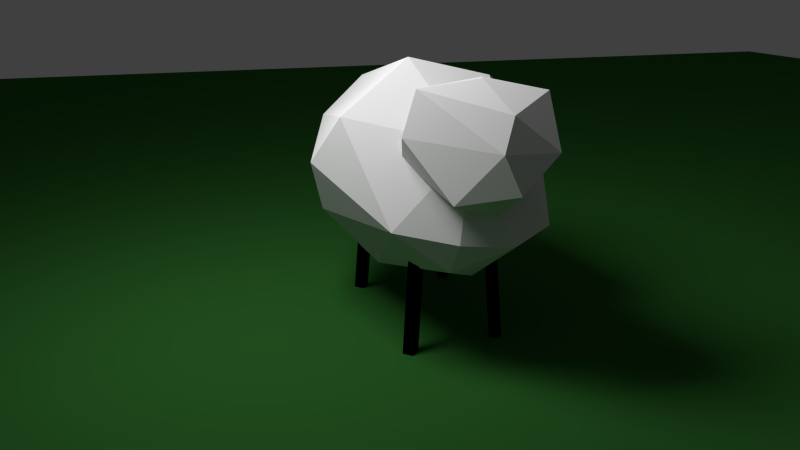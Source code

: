 # Source: sheep.blend  (saved by Blender 2.76.0; exported with 4.5.12 LTS)
import bpy
from mathutils import Matrix  # noqa: F401  (used for matrix-valued properties, if any)

bpy.ops.wm.read_factory_settings(use_empty=True)
scene = bpy.context.scene
scene.name = 'Scene'

# ---- collections
col_collection_1 = bpy.data.collections.new('Collection 1'); scene.collection.children.link(col_collection_1)

# ---- materials (node trees are filled in below, after node groups)
mat_material = bpy.data.materials.new('Material')
mat_material.alpha_threshold = 0.0
mat_material.roughness = 0.5
mat_grass = bpy.data.materials.new('Grass')
mat_grass.alpha_threshold = 0.0
mat_grass.roughness = 0.5
mat_legs = bpy.data.materials.new('Legs')
mat_legs.alpha_threshold = 0.0
mat_legs.diffuse_color = (0.0, 0.0, 0.0, 1.0)
mat_legs.roughness = 0.5
mat_body = bpy.data.materials.new('Body')
mat_body.alpha_threshold = 0.0
mat_body.roughness = 0.5

# ---- material node trees
mat_material.use_nodes = True; mat_material.node_tree.nodes.clear()
_N = mat_material.node_tree.nodes; _L = mat_material.node_tree.links
n0 = _N.new('ShaderNodeOutputMaterial'); n0.name = 'Material Output'; n0.location = (300, 300)
n1 = _N.new('ShaderNodeEmission'); n1.name = 'Emission'; n1.location = (10, 300)
n1.inputs[0].default_value = (0.8, 0.8, 0.8, 1.0)
n1.inputs[1].default_value = 15.6
_L.new(n1.outputs[0], n0.inputs[0])
n0.is_active_output = True
mat_grass.use_nodes = True; mat_grass.node_tree.nodes.clear()
_N = mat_grass.node_tree.nodes; _L = mat_grass.node_tree.links
n0 = _N.new('ShaderNodeOutputMaterial'); n0.name = 'Material Output'; n0.location = (300, 300)
n1 = _N.new('ShaderNodeBsdfDiffuse'); n1.name = 'Diffuse BSDF'; n1.location = (10, 300)
n1.inputs[0].default_value = (0.02926, 0.1376, 0.02489, 1.0)
n1.inputs[1].default_value = 0.4832
_L.new(n1.outputs[0], n0.inputs[0])
n0.is_active_output = True
mat_legs.use_nodes = True; mat_legs.node_tree.nodes.clear()
_N = mat_legs.node_tree.nodes; _L = mat_legs.node_tree.links
n0 = _N.new('ShaderNodeOutputMaterial'); n0.name = 'Material Output'; n0.location = (300, 300)
n1 = _N.new('ShaderNodeBsdfDiffuse'); n1.name = 'Diffuse BSDF'; n1.location = (10, 300)
n1.inputs[0].default_value = (0.0, 0.0, 0.0, 1.0)
n1.inputs[1].default_value = 1.0
_L.new(n1.outputs[0], n0.inputs[0])
n0.is_active_output = True
mat_body.use_nodes = True; mat_body.node_tree.nodes.clear()
_N = mat_body.node_tree.nodes; _L = mat_body.node_tree.links
n0 = _N.new('ShaderNodeOutputMaterial'); n0.name = 'Material Output'; n0.location = (300, 300)
n1 = _N.new('ShaderNodeBsdfDiffuse'); n1.name = 'Diffuse BSDF'; n1.location = (10, 300)
n1.inputs[1].default_value = 0.5101
_L.new(n1.outputs[0], n0.inputs[0])
n0.is_active_output = True

# ---- world
world_world = bpy.data.worlds.new('World'); scene.world = world_world
world_world.color = (0.05088, 0.05088, 0.05088)
world_world.use_sun_shadow = False
world_world.sun_shadow_jitter_overblur = 0.0
world_world.cycles.sampling_method = 'MANUAL'
world_world.cycles.sample_map_resolution = 256

# ---- cameras
cam_camera = bpy.data.cameras.new('Camera')
cam_camera.clip_end = 100.0
cam_camera.lens = 35.0
cam_camera.sensor_width = 32.0
cam_camera.sensor_height = 18.0
cam_camera.display_size = 2.0
cam_camera.dof.focus_distance = 0.0

# ---- meshes
me_plane_001 = bpy.data.meshes.new('Plane.001')
me_plane_001.from_pydata([(-1.0, -1.0, 0.0), (1.0, -1.0, 0.0), (-1.0, 1.0, 0.0), (1.0, 1.0, 0.0)], [], [(0, 1, 3, 2)])
me_plane_001.materials.append(mat_material)
me_plane_001.use_remesh_preserve_volume = False
me_plane_001.use_remesh_preserve_attributes = False
me_plane_001.use_mirror_vertex_groups = False
me_plane_001.update()
me_plane = bpy.data.meshes.new('Plane')
me_plane.from_pydata([(-1.0, -1.0, 0.0), (1.0, -1.0, 0.0), (-1.0, 1.0, 0.0), (1.0, 1.0, 0.0)], [], [(0, 1, 3, 2)])
me_plane.materials.append(mat_grass)
me_plane.use_remesh_preserve_volume = False
me_plane.use_remesh_preserve_attributes = False
me_plane.use_mirror_vertex_groups = False
me_plane.update()
me_icosphere = bpy.data.meshes.new('Icosphere')
me_icosphere.from_pydata([(-0.2425, 0.2328, 0.9463), (-0.1803, 3.101, 1.281), (0.1152, 2.883, 2.067), (0.2629, 0.1417, 1.094), (0.8432, 0.9093, 1.099), (0.4217, 1.383, 0.655), (-0.2866, 1.424, 0.6256), (-0.1625, 2.288, 0.7693), (0.2696, 2.868, 1.042), (1.051, 1.375, 1.673), (9.052e-09, -0.1431, 1.62), (0.6548, 0.2135, 1.905), (-0.993, 1.122, 1.387), (-0.6548, 0.2135, 1.335), (-0.6652, 2.729, 1.313), (-0.9586, 1.857, 1.955), (0.6962, 2.673, 1.356), (-0.2629, 0.1417, 2.146), (-0.2629, 2.639, 2.146), (0.865, 1.761, 2.141), (0.2425, 0.2328, 2.294), (0.2541, 1.765, 2.629), (-0.6236, 0.6884, 2.31), (-0.4253, 1.949, 2.471), (-0.5245, 2.675, 1.686), (-0.02366, 3.511, 1.803), (-0.01243, 2.164, 2.4), (0.05129, 2.915, 2.579), (0.06614, 2.458, 1.513), (-0.01679, 2.164, 1.771), (0.5071, 2.371, 1.87), (0.3564, 3.145, 1.668), (-0.08051, 2.915, 1.48), (0.61, 2.673, 2.114), (-0.2086, 2.103, 2.053), (-0.3673, 3.417, 2.086), (-0.6305, 2.588, 2.238), (0.1028, 3.463, 2.106), (-0.005569, 3.377, 2.369), (0.4953, 2.675, 2.486), (-0.09537, 2.549, 2.541), (-0.3856, 3.145, 2.503), (0.4142, 0.7634, 0.1079), (0.407, 1.014, 1.12), (0.4799, 0.6954, 0.137), (0.4728, 0.9461, 1.149), (0.4081, 0.6274, 0.1404), (0.4009, 0.8781, 1.153), (0.3423, 0.6954, 0.1113), (0.3351, 0.9461, 1.124), (-0.5192, 0.7566, 0.1559), (-0.2952, 0.9042, 1.121), (-0.4494, 0.6892, 0.1363), (-0.2254, 0.8367, 1.101), (-0.5081, 0.618, 0.1723), (-0.2841, 0.7656, 1.137), (-0.5778, 0.6854, 0.1919), (-0.3538, 0.833, 1.157), (0.4532, 2.486, 0.1121), (0.3297, 2.305, 1.139), (0.519, 2.412, 0.1112), (0.3955, 2.231, 1.138), (0.4471, 2.348, 0.0868), (0.3236, 2.167, 1.114), (0.3813, 2.422, 0.08772), (0.2578, 2.241, 1.115), (-0.3939, 2.24, 0.08164), (-0.3529, 2.117, 1.157), (-0.4712, 2.288, 0.1201), (-0.4302, 2.165, 1.195), (-0.4155, 2.37, 0.1299), (-0.3745, 2.246, 1.205), (-0.3382, 2.321, 0.09147), (-0.2972, 2.198, 1.167), (0.2579, 3.042, 1.319)], [], [(6, 5, 0), (6, 7, 5), (0, 3, 10), (4, 9, 11), (0, 10, 13), (2, 18, 21), (19, 2, 21), (21, 18, 23), (18, 15, 23), (23, 22, 21), (23, 15, 22), (22, 20, 21), (22, 17, 20), (20, 11, 21), (11, 19, 21), (9, 16, 19), (16, 2, 19), (1, 18, 2), (1, 14, 18), (14, 15, 18), (12, 22, 15), (13, 17, 22), (13, 10, 17), (10, 20, 17), (9, 19, 11), (74, 1, 2), (8, 1, 74), (14, 12, 15), (12, 13, 22), (10, 11, 20), (10, 3, 11), (3, 4, 11), (4, 16, 9), (5, 8, 16), (5, 7, 8), (7, 1, 8), (7, 14, 1), (7, 6, 14), (6, 12, 14), (6, 13, 12), (6, 0, 13), (4, 5, 16), (0, 5, 3), (5, 4, 3), (32, 28, 24), (25, 24, 35), (31, 25, 37), (25, 35, 37), (31, 37, 33), (26, 39, 40), (36, 26, 40), (39, 38, 27), (27, 38, 41), (41, 40, 27), (41, 36, 40), (40, 39, 27), (33, 37, 39), (37, 38, 39), (37, 35, 38), (35, 41, 38), (34, 26, 36), (30, 39, 26), (30, 33, 39), (35, 36, 41), (35, 24, 36), (36, 24, 34), (24, 29, 34), (34, 30, 26), (34, 29, 30), (30, 31, 33), (31, 32, 25), (32, 24, 25), (28, 29, 24), (30, 28, 31), (28, 32, 31), (28, 30, 29), (42, 43, 45, 44), (44, 45, 47, 46), (45, 43, 49, 47), (48, 49, 43, 42), (46, 47, 49, 48), (42, 44, 46, 48), (50, 51, 53, 52), (52, 53, 55, 54), (53, 51, 57, 55), (56, 57, 51, 50), (54, 55, 57, 56), (50, 52, 54, 56), (58, 59, 61, 60), (60, 61, 63, 62), (61, 59, 65, 63), (64, 65, 59, 58), (62, 63, 65, 64), (58, 60, 62, 64), (66, 67, 69, 68), (68, 69, 71, 70), (69, 67, 73, 71), (72, 73, 67, 66), (70, 71, 73, 72), (66, 68, 70, 72), (16, 8, 74), (16, 74, 2)])
me_icosphere.polygons.foreach_set('material_index', [1, 1, 1, 1, 1, 1, 1, 1, 1, 1, 1, 1, 1, 1, 1, 1, 1, 1, 1, 1, 1, 1, 1, 1, 1, 1, 1, 1, 1, 1, 1, 1, 1, 1, 1, 1, 1, 1, 1, 1, 1, 1, 1, 1, 1, 1, 1, 1, 1, 1, 1, 1, 1, 1, 1, 1, 1, 1, 1, 1, 1, 1, 1, 1, 1, 1, 1, 1, 1, 1, 1, 1, 1, 1, 1, 1, 0, 0, 1, 0, 0, 0, 0, 0, 1, 0, 0, 0, 0, 0, 1, 0, 0, 0, 0, 0, 1, 0, 0, 0, 1, 1])
me_icosphere.materials.append(mat_legs)
me_icosphere.materials.append(mat_body)
me_icosphere.use_remesh_preserve_volume = False
me_icosphere.use_remesh_preserve_attributes = False
me_icosphere.use_mirror_vertex_groups = False
me_icosphere.update()
arm_bones = bpy.data.armatures.new('Bones')  # bones are not reproduced

# ---- objects
ob_camera = bpy.data.objects.new('Camera', cam_camera)
ob_plane_001 = bpy.data.objects.new('Plane.001', me_plane_001)
ob_plane = bpy.data.objects.new('Plane', me_plane)
ob_armature = bpy.data.objects.new('Armature', arm_bones)
ob_body = bpy.data.objects.new('body', me_icosphere)

# ---- transforms, parenting, visibility, modifiers, constraints
ob_camera.location = (2.618, 7.495, 1.521)
ob_camera.rotation_euler = (1.277, -1.051e-06, 2.828)
ob_camera.lineart.crease_threshold = 0.0
ob_plane_001.location = (2.378, 0.844, 3.326)
ob_plane_001.rotation_euler = (3.025e-07, 0.6727, 9.08e-07)
ob_plane_001.lineart.crease_threshold = 0.0
ob_plane.location = (0.0, 0.0, -1.73)
ob_plane.scale = (20.0, 20.0, 0.0)
ob_plane.lineart.crease_threshold = 0.0
ob_armature.location = (-0.4949, -0.4998, -0.08372)
ob_armature.show_in_front = True
ob_armature.lineart.crease_threshold = 0.0
ob_body.parent = ob_armature
ob_body.matrix_parent_inverse = Matrix(((1.0, 0.0, 0.0, 0.4949), (0.0, 1.0, 0.0, -0.9603), (0.0, 0.0, 1.0, 0.08372), (0.0, 0.0, 0.0, 1.0)))
ob_body.location = (-0.04672, -0.01278, -1.899)
ob_body.lineart.crease_threshold = 0.0
_vg = ob_body.vertex_groups.new(name='Root')
for _i, _w in zip([0, 3, 4, 5, 9, 10, 11, 13, 17, 19, 20, 21, 22], [0.07783, 0.1789, 0.07795, 0.002329, 0.08701, 0.9453, 0.8398, 0.1251, 0.7775, 0.008507, 0.8506, 0.05142, 0.07639]): _vg.add([_i], _w, 'REPLACE')
_vg = ob_body.vertex_groups.new(name='Spine')
for _i, _w in zip([0, 2, 3, 4, 5, 6, 7, 8, 9, 11, 12, 13, 14, 15, 16, 17, 19, 20, 21, 22, 23, 24, 26, 28, 29, 30, 31, 32, 33, 34, 36, 39, 40, 74], [0.06628, 0.003132, 0.0401, 0.2278, 0.5738, 0.6154, 0.1029, 0.01799, 0.6252, 0.05803, 0.4943, 0.0816, 0.06798, 0.7322, 0.09618, 0.06986, 0.7913, 0.07626, 0.8553, 0.3373, 0.8148, 0.04698, 0.06044, 0.1214, 0.9837, 0.1587, 0.04889, 0.02168, 0.09338, 0.1387, 0.05217, 0.06281, 0.03145, 0.04809]): _vg.add([_i], _w, 'REPLACE')
_vg = ob_body.vertex_groups.new(name='frontright')
for _i, _w in zip([1, 2, 5, 6, 7, 8, 9, 16, 19, 26, 34, 36, 40, 58, 59, 60, 61, 62, 63, 64, 65, 67, 69, 71, 73, 74], [0.1499, 0.05886, 0.05379, 0.002575, 0.0814, 0.6659, 0.07452, 0.7685, 0.0824, 0.07977, 0.2507, 0.06039, 0.037, 1.0, 1.0, 1.0, 1.0, 1.0, 1.0, 1.0, 1.0, 0.04617, 0.05408, 0.08177, 0.05986, 0.4592]): _vg.add([_i], _w, 'REPLACE')
_vg = ob_body.vertex_groups.new(name='frontleft')
for _i, _w in zip([1, 2, 5, 6, 7, 8, 12, 14, 15, 16, 24, 26, 28, 30, 31, 32, 33, 34, 36, 39, 40, 66, 67, 68, 69, 70, 71, 72, 73, 74], [0.6809, 0.01314, 0.1061, 0.1585, 0.7679, 0.2499, 0.006179, 0.8339, 0.118, 0.0507, 0.07471, 0.09365, 0.7244, 0.1115, 0.1115, 0.1434, 0.09095, 0.2537, 0.08676, 0.0655, 0.06013, 0.9996, 0.9519, 0.9996, 0.9459, 0.9997, 0.9182, 0.9997, 0.9401, 0.3658]): _vg.add([_i], _w, 'REPLACE')
_vg = ob_body.vertex_groups.new(name='neck')
for _i, _w in zip([24, 25, 26, 27, 28, 30, 31, 32, 33, 34, 35, 36, 38, 39, 40, 41], [0.7515, 0.04438, 0.6561, 0.4527, 0.1231, 0.6315, 0.3918, 0.6529, 0.5361, 0.3324, 0.01549, 0.472, 0.02067, 0.5198, 0.5187, 0.1162]): _vg.add([_i], _w, 'REPLACE')
_vg = ob_body.vertex_groups.new(name='head')
for _i, _w in zip([1, 2, 8, 14, 15, 16, 18, 19, 23, 24, 25, 26, 27, 28, 30, 31, 32, 33, 35, 36, 37, 38, 39, 40, 41, 74], [0.1426, 0.8801, 0.04171, 0.06314, 0.01103, 0.07369, 0.9538, 0.01758, 0.09739, 0.1083, 0.9346, 0.11, 0.5195, 0.009421, 0.09522, 0.4431, 0.1638, 0.2701, 0.9604, 0.3286, 0.9768, 0.9595, 0.3356, 0.337, 0.8549, 0.1081]): _vg.add([_i], _w, 'REPLACE')
_vg = ob_body.vertex_groups.new(name='rearleft')
for _i, _w in zip([0, 3, 4, 5, 6, 10, 12, 13, 15, 17, 20, 22, 23, 50, 51, 52, 53, 54, 55, 56, 57], [0.7163, 0.1607, 0.000479, 0.04649, 0.1281, 0.0005116, 0.4277, 0.7433, 0.08812, 0.09727, 0.01399, 0.304, 0.008058, 1.0, 1.0, 1.0, 1.0, 1.0, 1.0, 1.0, 1.0]): _vg.add([_i], _w, 'REPLACE')
_vg = ob_body.vertex_groups.new(name='rearright')
for _i, _w in zip([0, 3, 4, 5, 6, 9, 11, 12, 13, 17, 19, 20, 21, 22, 42, 43, 44, 45, 46, 47, 48, 49], [0.124, 0.6077, 0.6421, 0.1852, 0.05458, 0.1771, 0.07771, 0.001577, 0.03835, 0.0531, 0.04599, 0.02359, 0.001263, 0.2752, 1.0, 1.0, 1.0, 1.0, 1.0, 1.0, 1.0, 1.0]): _vg.add([_i], _w, 'REPLACE')
_m = ob_body.modifiers.new('Armature', 'ARMATURE')
_m.object = ob_armature

# ---- collection membership
col_collection_1.objects.link(ob_camera)
col_collection_1.objects.link(ob_plane_001)
col_collection_1.objects.link(ob_plane)
col_collection_1.objects.link(ob_armature)
col_collection_1.objects.link(ob_body)

# ---- scene / render settings (as saved in the file)
scene.camera = ob_camera
scene.frame_start = 34; scene.frame_end = 50; scene.frame_set(46)
scene.render.engine = 'CYCLES'
scene.render.resolution_x = 1280
scene.render.resolution_y = 720
scene.render.dither_intensity = 0.0
scene.cycles.use_denoising = False
scene.cycles.samples = 10
scene.cycles.sampling_pattern = 'TABULATED_SOBOL'
scene.cycles.light_sampling_threshold = 0.0
scene.cycles.use_adaptive_sampling = False
scene.cycles.use_light_tree = False
scene.cycles.blur_glossy = 0.0
scene.cycles.pixel_filter_type = 'GAUSSIAN'
scene.cycles.sample_clamp_indirect = 0.0
scene.view_settings.view_transform = 'Standard'
bpy.context.view_layer.update()

